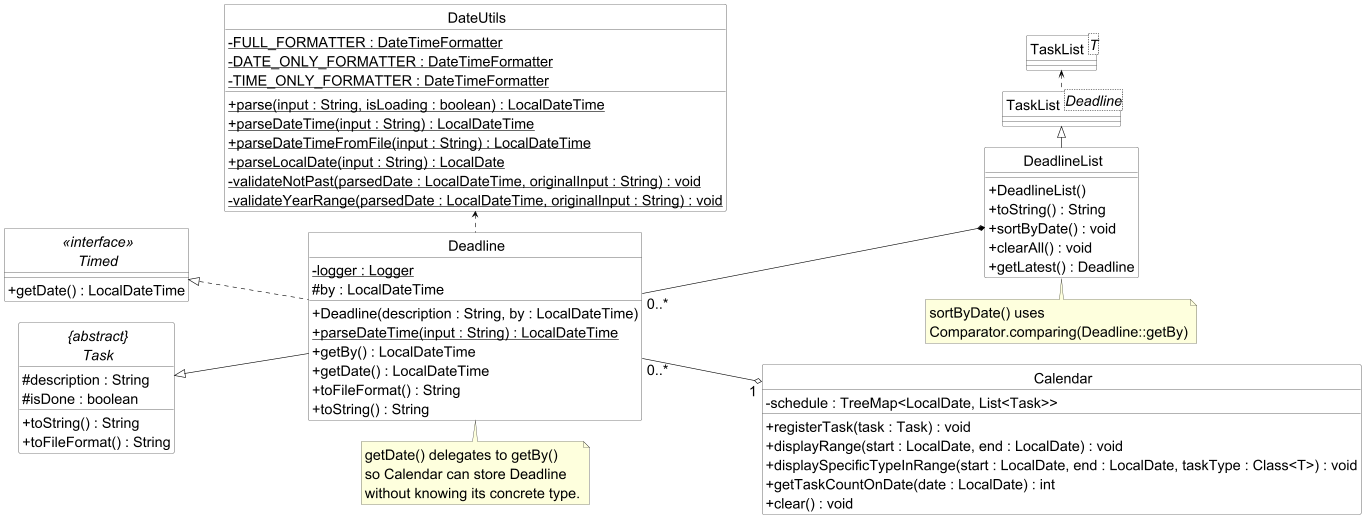

The diagram above was rendered by PlantUML. Its source (embedded in the PNG):
@startuml DeadlineClassDiagram

left to right direction
skinparam classAttributeIconSize 0
skinparam CircledCharacterFontSize 0
skinparam CircledCharacterRadius 0
skinparam DefaultFontSize 24
skinparam ArrowFontSize 24

skinparam class {
    BackgroundColor White
    BorderColor Black
    ArrowColor Black
}

interface Timed <<interface>> {
    + getDate() : LocalDateTime
}

abstract class "{abstract}\nTask" as Task{
    # description : String
    # isDone : boolean
    + toString() : String
    + toFileFormat() : String
}

class Deadline {
    - logger : Logger {static}
    # by : LocalDateTime
    + Deadline(description : String, by : LocalDateTime)
    + parseDateTime(input : String) : LocalDateTime {static}
    + getBy() : LocalDateTime
    + getDate() : LocalDateTime
    + toFileFormat() : String
    + toString() : String
}

class DeadlineList {
    + DeadlineList()
    + toString() : String
    + sortByDate() : void
    + clearAll() : void
    + getLatest() : Deadline
}

class "TaskList<T>" as TaskListT {
}

class "TaskList<Deadline>" as TaskListDeadline {
}


class DateUtils {
    - FULL_FORMATTER : DateTimeFormatter {static}
    - DATE_ONLY_FORMATTER : DateTimeFormatter {static}
    - TIME_ONLY_FORMATTER : DateTimeFormatter {static}
    + parse(input : String, isLoading : boolean) : LocalDateTime {static}
    + parseDateTime(input : String) : LocalDateTime {static}
    + parseDateTimeFromFile(input : String) : LocalDateTime {static}
    + parseLocalDate(input : String) : LocalDate {static}
    - validateNotPast(parsedDate : LocalDateTime, originalInput : String) : void {static}
    - validateYearRange(parsedDate : LocalDateTime, originalInput : String) : void {static}
}

class Calendar {
    - schedule : TreeMap<LocalDate, List<Task>>
    + registerTask(task : Task) : void
    + displayRange(start : LocalDate, end : LocalDate) : void
    + displaySpecificTypeInRange(start : LocalDate, end : LocalDate, taskType : Class<T>) : void
    + getTaskCountOnDate(date : LocalDate) : int
    + clear() : void
}

Task <|-down- Deadline
Timed <|.down. Deadline
TaskListT <.right. TaskListDeadline
TaskListDeadline <|-right- DeadlineList
DeadlineList *-up- "0..*" Deadline
Deadline .left.> DateUtils
Calendar "1" o-up- "0..*" Deadline

note bottom of Deadline
  getDate() delegates to getBy()
  so Calendar can store Deadline
  without knowing its concrete type.
end note

note bottom of DeadlineList
  sortByDate() uses
  Comparator.comparing(Deadline::getBy)
end note

@enduml